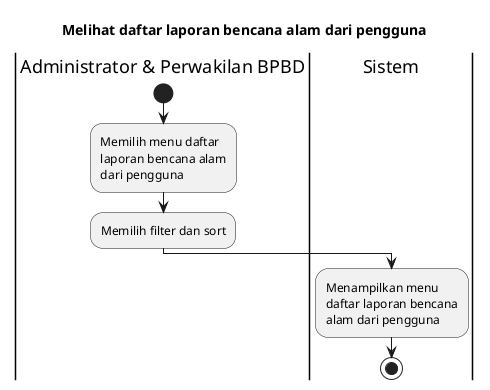

The diagram above was rendered by PlantUML. Its source (embedded in the PNG):
@startuml
skinparam wrapWidth 140

title Melihat daftar laporan bencana alam dari pengguna

|Administrator & Perwakilan BPBD|
start
:Memilih menu daftar laporan bencana alam dari pengguna;
:Memilih filter dan sort;

|Sistem|
:Menampilkan menu daftar laporan bencana alam dari pengguna;

stop
@enduml